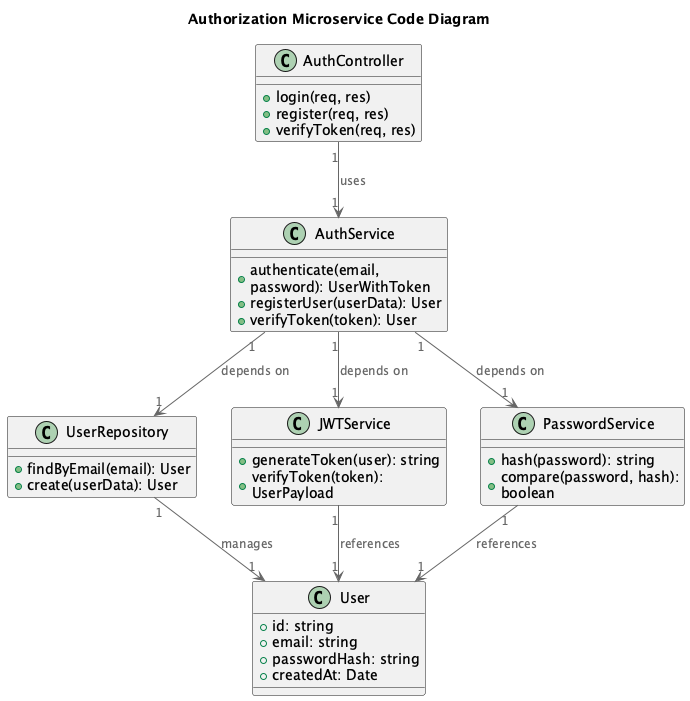

The diagram above was rendered by PlantUML. Its source (embedded in the PNG):
@startuml C4_code_auth
title Authorization Microservice Code Diagram

top to bottom direction

!includeurl https://raw.githubusercontent.com/RicardoNiepel/C4-PlantUML/master/C4_Component.puml

class AuthController {
    +login(req, res)
    +register(req, res)
    +verifyToken(req, res)
}

class AuthService {
    +authenticate(email, password): UserWithToken
    +registerUser(userData): User
    +verifyToken(token): User
}

class UserRepository {
    +findByEmail(email): User
    +create(userData): User
}

class JWTService {
    +generateToken(user): string
    +verifyToken(token): UserPayload
}

class PasswordService {
    +hash(password): string
    +compare(password, hash): boolean
}

class User {
    +id: string
    +email: string
    +passwordHash: string
    +createdAt: Date
}

AuthController "1" --> "1" AuthService : uses
AuthService "1" --> "1" UserRepository : depends on
AuthService "1" --> "1" JWTService : depends on
AuthService "1" --> "1" PasswordService : depends on
UserRepository "1" --> "1" User : manages
JWTService "1" --> "1" User : references
PasswordService "1" --> "1" User : references

@enduml